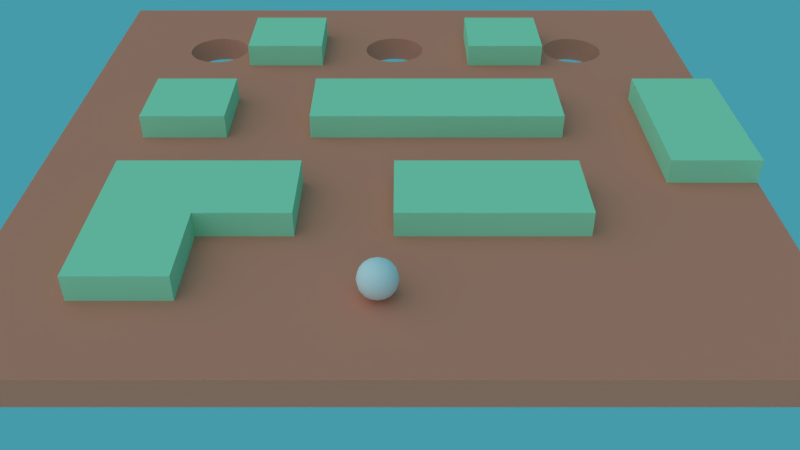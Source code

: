 # Source: Game.blend  (saved by Blender 2.71.0; exported with 4.5.12 LTS)
import bpy
from mathutils import Matrix  # noqa: F401  (used for matrix-valued properties, if any)

bpy.ops.wm.read_factory_settings(use_empty=True)
scene = bpy.context.scene
scene.name = 'Scene1'

# ---- collections
col_collection_1 = bpy.data.collections.new('Collection 1'); scene.collection.children.link(col_collection_1)

# ---- materials (node trees are filled in below, after node groups)
mat_material_001 = bpy.data.materials.new('Material.001')
mat_material_001.alpha_threshold = 0.0
mat_material_001.use_transparent_shadow = False
mat_material_001.diffuse_color = (0.3894, 0.8, 0.5132, 1.0)
mat_material_001.roughness = 0.5
mat_material_001.line_color = (0.0, 0.0, 0.0, 1.0)
mat_grey = bpy.data.materials.new('grey')
mat_grey.alpha_threshold = 0.0
mat_grey.use_transparent_shadow = False
mat_grey.roughness = 0.5
mat_grey.line_color = (0.0, 0.0, 0.0, 1.0)
mat_material = bpy.data.materials.new('Material')
mat_material.alpha_threshold = 0.0
mat_material.use_transparent_shadow = False
mat_material.diffuse_color = (0.8, 0.2672, 0.1794, 1.0)
mat_material.roughness = 0.5
mat_material.line_color = (0.0, 0.0, 0.0, 1.0)

# ---- material node trees

# ---- world
world_world = bpy.data.worlds.new('World'); scene.world = world_world
world_world.color = (0.05953, 0.3268, 0.402)
world_world.use_sun_shadow = False
world_world.sun_shadow_jitter_overblur = 0.0
world_world.cycles.sampling_method = 'MANUAL'
world_world.cycles.sample_map_resolution = 256

# ---- cameras
cam_camera = bpy.data.cameras.new('Camera')
cam_camera.clip_end = 100.0
cam_camera.lens = 35.0
cam_camera.sensor_width = 32.0
cam_camera.sensor_height = 18.0
cam_camera.display_size = 2.0
cam_camera.dof.focus_distance = 0.0
cam_camera.dof.aperture_fstop = 128.0

# ---- lights
light_hemi = bpy.data.lights.new('Hemi', 'SUN')
light_hemi.color = (1.0, 0.554, 0.4193)
light_hemi.transmission_factor = 0.0
light_hemi.angle = 0.1993
light_hemi.energy = 0.1
light_hemi.shadow_buffer_clip_start = 0.5
light_hemi.shadow_soft_size = 0.1
light_hemi.shadow_cascade_max_distance = 1000.0
light_hemi.cycles.use_multiple_importance_sampling = False
light_sun = bpy.data.lights.new('Sun', 'SUN')
light_sun.transmission_factor = 0.0
light_sun.angle = 2.214
light_sun.energy = 1.0
light_sun.shadow_buffer_clip_start = 0.5
light_sun.shadow_soft_size = 2.0
light_sun.shadow_cascade_max_distance = 1000.0
light_sun.cycles.use_multiple_importance_sampling = False

# ---- meshes
me_plane_001 = bpy.data.meshes.new('Plane.001')
me_plane_001.from_pydata([(-0.25, 0.75, 0.07167), (-0.25, -0.25, 0.07167), (0.75, -0.25, 0.07167), (0.25, -0.25, 0.07167), (-0.75, -0.25, 0.07167), (1.0, 0.0, 0.0), (-0.75, -0.75, 0.07167), (0.0, 0.0, 0.0), (-0.75, 0.25, 0.07167), (-0.25, 0.25, 0.07167), (0.25, 0.75, 0.07167), (0.25, 0.25, 0.07167), (0.75, 0.25, 0.07167), (0.25, 0.5, 0.07167), (0.5, 0.25, 0.07167), (0.5, 0.75, 0.07167), (-0.25, 0.5, 0.07167), (0.0, -0.5, 0.0), (-0.5, 0.0, 0.0), (0.5, 0.0, 0.0), (0.5, -0.5, 0.0), (-0.5, -0.5, 0.0), (-0.5, 0.5, 0.0), (0.5, 0.5, 0.0), (-0.5, 0.25, 0.07167), (-0.5, 0.75, 0.07167), (-0.25, -0.5, 0.07167), (-0.75, -0.5, 0.07167), (-0.5, -0.75, 0.07167), (-0.5, -0.25, 0.07167), (1.0, -0.25, 0.0), (0.25, -0.5, 0.07167), (0.5, -0.25, 0.07167), (0.0, -0.25, 0.0), (-0.75, 0.0, 0.0), (0.25, 0.0, 0.0), (0.75, 0.0, 0.07167), (-0.25, 0.0, 0.07167), (1.0, 0.25, 0.0), (0.0, 0.25, 0.07167), (1.0, 0.25, 0.07167), (0.25, 0.0, 0.07167), (-0.75, 0.0, 0.07167), (0.0, -0.25, 0.07167), (0.0, 0.25, 0.0), (1.0, -0.25, 0.07167), (-0.25, 0.0, 0.0), (0.75, 0.0, 0.0), (0.5, -0.25, 0.0), (0.5, 0.5, 0.07167), (0.25, -0.5, 0.0), (-0.5, 0.5, 0.07167), (-0.5, -0.25, 0.0), (-0.5, -0.75, 0.0), (-0.75, -0.5, 0.0), (-0.25, -0.5, 0.0), (-0.5, 0.75, 0.0), (-0.5, 0.25, 0.0), (-0.5, -0.5, 0.07167), (-0.25, 0.5, 0.0), (0.5, 0.75, 0.0), (0.5, 0.25, 0.0), (0.25, 0.5, 0.0), (0.5, -0.5, 0.07167), (0.75, 0.25, 0.0), (0.25, 0.25, 0.0), (0.25, 0.75, 0.0), (-0.25, 0.25, 0.0), (-0.75, 0.25, 0.0), (0.5, 0.0, 0.07167), (-0.5, 0.0, 0.07167), (-0.75, -0.75, 0.0), (-0.75, -0.25, 0.0), (0.0, -0.5, 0.07167), (0.0, 0.0, 0.07167), (0.25, -0.25, 0.0), (0.75, -0.25, 0.0), (-0.25, -0.25, 0.0), (-0.25, 0.75, 0.0), (1.0, 0.0, 0.07167)], [], [(30, 5, 79, 45), (34, 18, 70, 42), (17, 50, 31, 73), (76, 47, 5, 30), (19, 61, 14, 69), (71, 53, 28, 6), (47, 76, 2, 36), (61, 65, 11, 14), (71, 54, 21, 53), (78, 56, 25, 0), (68, 34, 42, 8), (53, 21, 58, 28), (76, 30, 45, 2), (18, 57, 24, 70), (50, 20, 63, 31), (33, 17, 73, 43), (38, 64, 12, 40), (77, 52, 29, 1), (47, 64, 38, 5), (67, 46, 37, 9), (7, 44, 65, 35), (35, 65, 61, 19), (23, 60, 15, 49), (48, 75, 3, 32), (62, 66, 60, 23), (22, 59, 16, 51), (65, 44, 39, 11), (46, 67, 44, 7), (59, 78, 0, 16), (7, 35, 41, 74), (34, 68, 57, 18), (46, 7, 74, 37), (72, 54, 27, 4), (66, 62, 13, 10), (56, 22, 51, 25), (57, 68, 8, 24), (21, 55, 26, 58), (55, 77, 1, 26), (75, 33, 43, 3), (35, 19, 69, 41), (44, 67, 9, 39), (62, 23, 49, 13), (54, 72, 52, 21), (5, 38, 40, 79), (64, 47, 36, 12), (20, 48, 32, 63), (52, 72, 4, 29), (51, 16, 0, 25), (58, 26, 1, 29), (31, 63, 32, 3), (17, 33, 75, 50), (50, 75, 48, 20), (73, 31, 3, 43), (27, 58, 29, 4), (42, 70, 24, 8), (37, 74, 39, 9), (21, 52, 77, 55), (13, 49, 15, 10), (41, 69, 14, 11), (22, 56, 78, 59), (74, 41, 11, 39), (36, 79, 40, 12), (6, 28, 58, 27), (2, 45, 79, 36), (60, 66, 10, 15), (54, 71, 6, 27)])
me_plane_001.materials.append(mat_material_001)
me_plane_001.use_remesh_preserve_volume = False
me_plane_001.use_remesh_preserve_attributes = False
me_plane_001.use_mirror_vertex_groups = False
me_plane_001.update()
me_cube = bpy.data.meshes.new('Cube')
me_cube.from_pydata([(-1.0, -1.0, -1.0), (-1.0, 1.0, -1.0), (1.0, 1.0, -1.0), (1.0, -1.0, -1.0), (-1.0, -1.0, 1.0), (-1.0, 1.0, 1.0), (1.0, 1.0, 1.0), (1.0, -1.0, 1.0)], [], [(4, 5, 1, 0), (5, 6, 2, 1), (6, 7, 3, 2), (7, 4, 0, 3), (0, 1, 2, 3), (7, 6, 5, 4)])
me_cube.polygons.foreach_set('use_smooth', [True] * 6)
me_cube.materials.append(mat_grey)
me_cube.use_remesh_preserve_volume = False
me_cube.use_remesh_preserve_attributes = False
me_cube.use_mirror_vertex_groups = False
me_cube.update()
me_plane = bpy.data.meshes.new('Plane')
me_plane.from_pydata([(-10.0, -10.0, 0.0), (10.0, -10.0, 0.0), (-10.0, 10.0, 0.0), (10.0, 10.0, 0.0), (-10.0, 0.0, 0.0), (0.0, -10.0, 0.0), (10.0, 0.0, 0.0), (0.0, 10.0, 0.0), (0.0, 0.0, 0.0), (-10.0, -5.0, 0.0), (5.0, -10.0, 0.0), (10.0, 5.0, 0.0), (-5.0, 10.0, 0.0), (-10.0, 5.0, 0.0), (-5.0, -10.0, 0.0), (10.0, -5.0, 0.0), (5.0, 10.0, 0.0), (0.0, 5.0, 0.0), (0.0, -5.0, 0.0), (-5.0, 0.0, 0.0), (5.0, 0.0, 0.0), (5.0, -5.0, 0.0), (-5.0, -5.0, 0.0), (-5.0, 5.0, 0.0), (5.0, 5.0, 0.0), (-10.0, -7.5, 0.0), (7.5, -10.0, 0.0), (10.0, 7.5, 0.0), (-7.5, 10.0, 0.0), (-10.0, 2.5, 0.0), (-2.5, -10.0, 0.0), (10.0, -2.5, 0.0), (2.5, 10.0, 0.0), (0.0, 7.5, 0.0), (0.0, -2.5, 0.0), (-7.5, 0.0, 0.0), (2.5, 0.0, 0.0), (-10.0, -2.5, 0.0), (2.5, -10.0, 0.0), (10.0, 2.5, 0.0), (-2.5, 10.0, 0.0), (-10.0, 7.5, 0.0), (-7.5, -10.0, 0.0), (10.0, -7.5, 0.0), (7.5, 10.0, 0.0), (0.0, 2.5, 0.0), (0.0, -7.5, 0.0), (-2.5, 0.0, 0.0), (7.5, 0.0, 0.0), (5.0, -2.5, 0.0), (5.0, -7.5, 0.0), (2.5, -5.0, 0.0), (7.5, -5.0, 0.0), (-5.0, -2.5, 0.0), (-5.0, -7.5, 0.0), (-7.5, -5.0, 0.0), (-2.5, -5.0, 0.0), (-5.0, 7.5, 0.0), (-5.0, 2.5, 0.0), (-7.5, 5.0, 0.0), (-2.5, 5.0, 0.0), (5.0, 7.5, 0.0), (5.0, 2.5, 0.0), (2.5, 5.0, 0.0), (7.5, 5.0, 0.0), (7.5, 2.5, 0.0), (2.5, 2.5, 0.0), (2.5, 7.5, 0.0), (-2.5, 2.5, 0.0), (-7.5, 2.5, 0.0), (-7.5, 7.5, 0.0), (-2.5, -7.5, 0.0), (-7.5, -7.5, 0.0), (-7.5, -2.5, 0.0), (7.5, -7.5, 0.0), (2.5, -7.5, 0.0), (2.5, -2.5, 0.0), (7.5, -2.5, 0.0), (-2.5, -2.5, 0.0), (-2.5, 7.5, 0.0), (7.5, 7.5, 0.0), (-6.252, 7.254, -1.454e-05), (-6.447, 7.235, -1.454e-05), (-6.635, 7.178, -1.454e-05), (-6.808, 7.085, -1.454e-05), (-6.959, 6.961, -1.454e-05), (-7.084, 6.81, -1.454e-05), (-7.176, 6.637, -1.454e-05), (-7.233, 6.449, -1.454e-05), (-7.252, 6.254, -1.454e-05), (-7.233, 6.059, -1.454e-05), (-7.176, 5.871, -1.454e-05), (-7.084, 5.698, -1.454e-05), (-6.959, 5.547, -1.454e-05), (-6.808, 5.423, -1.454e-05), (-6.635, 5.33, -1.454e-05), (-6.447, 5.273, -1.454e-05), (-6.252, 5.254, -1.454e-05), (-6.057, 5.273, -1.454e-05), (-5.87, 5.33, -1.454e-05), (-5.697, 5.423, -1.454e-05), (-5.545, 5.547, -1.454e-05), (-5.421, 5.698, -1.454e-05), (-5.328, 5.871, -1.454e-05), (-5.271, 6.059, -1.454e-05), (-5.252, 6.254, -1.454e-05), (-5.271, 6.449, -1.454e-05), (-5.328, 6.637, -1.454e-05), (-5.421, 6.81, -1.454e-05), (-5.545, 6.961, -1.454e-05), (-5.697, 7.085, -1.454e-05), (-5.87, 7.178, -1.454e-05), (-6.057, 7.235, -1.454e-05), (-0.03409, 7.284, -1.454e-05), (-0.2292, 7.264, -1.454e-05), (-0.4168, 7.207, -1.454e-05), (-0.5897, 7.115, -1.454e-05), (-0.7412, 6.991, -1.454e-05), (-0.8656, 6.839, -1.454e-05), (-0.958, 6.666, -1.454e-05), (-1.015, 6.479, -1.454e-05), (-1.034, 6.284, -1.454e-05), (-1.015, 6.088, -1.454e-05), (-0.958, 5.901, -1.454e-05), (-0.8656, 5.728, -1.454e-05), (-0.7412, 5.576, -1.454e-05), (-0.5897, 5.452, -1.454e-05), (-0.4168, 5.36, -1.454e-05), (-0.2292, 5.303, -1.454e-05), (-0.03409, 5.284, -1.454e-05), (0.161, 5.303, -1.454e-05), (0.3486, 5.36, -1.454e-05), (0.5215, 5.452, -1.454e-05), (0.673, 5.576, -1.454e-05), (0.7974, 5.728, -1.454e-05), (0.8898, 5.901, -1.454e-05), (0.9467, 6.088, -1.454e-05), (0.9659, 6.284, -1.454e-05), (0.9467, 6.479, -1.454e-05), (0.8898, 6.666, -1.454e-05), (0.7974, 6.839, -1.454e-05), (0.673, 6.991, -1.454e-05), (0.5215, 7.115, -1.454e-05), (0.3486, 7.207, -1.454e-05), (0.161, 7.264, -1.454e-05), (6.264, 7.241, -1.454e-05), (6.069, 7.222, -1.454e-05), (5.882, 7.165, -1.454e-05), (5.709, 7.073, -1.454e-05), (5.557, 6.948, -1.454e-05), (5.433, 6.797, -1.454e-05), (5.34, 6.624, -1.454e-05), (5.284, 6.436, -1.454e-05), (5.264, 6.241, -1.454e-05), (5.284, 6.046, -1.454e-05), (5.34, 5.859, -1.454e-05), (5.433, 5.686, -1.454e-05), (5.557, 5.534, -1.454e-05), (5.709, 5.41, -1.454e-05), (5.882, 5.317, -1.454e-05), (6.069, 5.26, -1.454e-05), (6.264, 5.241, -1.454e-05), (6.459, 5.26, -1.454e-05), (6.647, 5.317, -1.454e-05), (6.82, 5.41, -1.454e-05), (6.971, 5.534, -1.454e-05), (7.096, 5.686, -1.454e-05), (7.188, 5.859, -1.454e-05), (7.245, 6.046, -1.454e-05), (7.264, 6.241, -1.454e-05), (7.245, 6.436, -1.454e-05), (7.188, 6.624, -1.454e-05), (7.096, 6.797, -1.454e-05), (6.971, 6.948, -1.454e-05), (6.82, 7.073, -1.454e-05), (6.647, 7.165, -1.454e-05), (6.459, 7.222, -1.454e-05), (-10.0, -10.0, 0.8032), (10.0, -10.0, 0.8032), (-10.0, 10.0, 0.8032), (10.0, 10.0, 0.8032), (-10.0, -4.768e-07, 0.8032), (-5.43e-07, -10.0, 0.8032), (10.0, -4.768e-07, 0.8032), (-5.43e-07, 10.0, 0.8032), (-5.43e-07, -4.768e-07, 0.8032), (-10.0, -5.0, 0.8032), (5.0, -10.0, 0.8032), (10.0, 5.0, 0.8032), (-5.0, 10.0, 0.8032), (-10.0, 5.0, 0.8032), (-5.0, -10.0, 0.8032), (10.0, -5.0, 0.8032), (5.0, 10.0, 0.8032), (-5.43e-07, 5.0, 0.8032), (-5.43e-07, -5.0, 0.8032), (-5.0, -4.768e-07, 0.8032), (5.0, -4.768e-07, 0.8032), (5.0, -5.0, 0.8032), (-5.0, -5.0, 0.8032), (-5.0, 5.0, 0.8032), (5.0, 5.0, 0.8032), (-10.0, -7.5, 0.8032), (7.5, -10.0, 0.8032), (10.0, 7.5, 0.8032), (-7.5, 10.0, 0.8032), (-10.0, 2.5, 0.8032), (-2.5, -10.0, 0.8032), (10.0, -2.5, 0.8032), (2.5, 10.0, 0.8032), (-5.43e-07, 7.5, 0.8032), (-5.43e-07, -2.5, 0.8032), (-7.5, -4.768e-07, 0.8032), (2.5, -4.768e-07, 0.8032), (-10.0, -2.5, 0.8032), (2.5, -10.0, 0.8032), (10.0, 2.5, 0.8032), (-2.5, 10.0, 0.8032), (-10.0, 7.5, 0.8032), (-7.5, -10.0, 0.8032), (10.0, -7.5, 0.8032), (7.5, 10.0, 0.8032), (-5.43e-07, 2.5, 0.8032), (-5.43e-07, -7.5, 0.8032), (-2.5, -4.768e-07, 0.8032), (7.5, -4.768e-07, 0.8032), (5.0, -2.5, 0.8032), (5.0, -7.5, 0.8032), (2.5, -5.0, 0.8032), (7.5, -5.0, 0.8032), (-5.0, -2.5, 0.8032), (-5.0, -7.5, 0.8032), (-7.5, -5.0, 0.8032), (-2.5, -5.0, 0.8032), (-5.0, 7.5, 0.8032), (-5.0, 2.5, 0.8032), (-7.5, 5.0, 0.8032), (-2.5, 5.0, 0.8032), (5.0, 7.5, 0.8032), (5.0, 2.5, 0.8032), (2.5, 5.0, 0.8032), (7.5, 5.0, 0.8032), (7.5, 2.5, 0.8032), (2.5, 2.5, 0.8032), (2.5, 7.5, 0.8032), (-2.5, 2.5, 0.8032), (-7.5, 2.5, 0.8032), (-7.5, 7.5, 0.8032), (-2.5, -7.5, 0.8032), (-7.5, -7.5, 0.8032), (-7.5, -2.5, 0.8032), (7.5, -7.5, 0.8032), (2.5, -7.5, 0.8032), (2.5, -2.5, 0.8032), (7.5, -2.5, 0.8032), (-2.5, -2.5, 0.8032), (-2.5, 7.5, 0.8032), (7.5, 7.5, 0.8032), (-6.252, 7.254, 0.8031), (-6.447, 7.235, 0.8031), (-6.635, 7.178, 0.8031), (-6.808, 7.085, 0.8031), (-6.959, 6.961, 0.8031), (-7.084, 6.81, 0.8031), (-7.176, 6.637, 0.8031), (-7.233, 6.449, 0.8031), (-7.252, 6.254, 0.8031), (-7.233, 6.059, 0.8031), (-7.176, 5.871, 0.8031), (-7.084, 5.698, 0.8031), (-6.959, 5.547, 0.8031), (-6.808, 5.423, 0.8031), (-6.635, 5.33, 0.8031), (-6.447, 5.273, 0.8031), (-6.252, 5.254, 0.8031), (-6.057, 5.273, 0.8031), (-5.87, 5.33, 0.8031), (-5.697, 5.423, 0.8031), (-5.545, 5.547, 0.8031), (-5.421, 5.698, 0.8031), (-5.328, 5.871, 0.8031), (-5.271, 6.059, 0.8031), (-5.252, 6.254, 0.8031), (-5.271, 6.449, 0.8031), (-5.328, 6.637, 0.8031), (-5.421, 6.81, 0.8031), (-5.545, 6.961, 0.8031), (-5.697, 7.085, 0.8031), (-5.87, 7.178, 0.8031), (-6.057, 7.235, 0.8031), (-0.0341, 7.284, 0.8031), (-0.2292, 7.264, 0.8031), (-0.4168, 7.207, 0.8031), (-0.5897, 7.115, 0.8031), (-0.7412, 6.991, 0.8031), (-0.8656, 6.839, 0.8031), (-0.958, 6.666, 0.8031), (-1.015, 6.479, 0.8031), (-1.034, 6.284, 0.8031), (-1.015, 6.088, 0.8031), (-0.958, 5.901, 0.8031), (-0.8656, 5.728, 0.8031), (-0.7412, 5.576, 0.8031), (-0.5897, 5.452, 0.8031), (-0.4168, 5.36, 0.8031), (-0.2292, 5.303, 0.8031), (-0.03409, 5.284, 0.8031), (0.161, 5.303, 0.8031), (0.3486, 5.36, 0.8031), (0.5215, 5.452, 0.8031), (0.673, 5.576, 0.8031), (0.7974, 5.728, 0.8031), (0.8898, 5.901, 0.8031), (0.9467, 6.088, 0.8031), (0.9659, 6.284, 0.8031), (0.9467, 6.479, 0.8031), (0.8898, 6.666, 0.8031), (0.7974, 6.839, 0.8031), (0.673, 6.991, 0.8031), (0.5215, 7.115, 0.8031), (0.3486, 7.207, 0.8031), (0.161, 7.264, 0.8031), (6.264, 7.241, 0.8031), (6.069, 7.222, 0.8031), (5.882, 7.165, 0.8031), (5.709, 7.073, 0.8031), (5.557, 6.948, 0.8031), (5.433, 6.797, 0.8031), (5.34, 6.624, 0.8031), (5.284, 6.436, 0.8031), (5.264, 6.241, 0.8031), (5.284, 6.046, 0.8031), (5.34, 5.859, 0.8031), (5.433, 5.686, 0.8031), (5.557, 5.534, 0.8031), (5.709, 5.41, 0.8031), (5.882, 5.317, 0.8031), (6.069, 5.26, 0.8031), (6.264, 5.241, 0.8031), (6.459, 5.26, 0.8031), (6.647, 5.317, 0.8031), (6.82, 5.41, 0.8031), (6.971, 5.534, 0.8031), (7.096, 5.686, 0.8031), (7.188, 5.859, 0.8031), (7.245, 6.046, 0.8031), (7.264, 6.241, 0.8031), (7.245, 6.436, 0.8031), (7.188, 6.624, 0.8031), (7.096, 6.797, 0.8031), (6.971, 6.948, 0.8031), (6.82, 7.073, 0.8031), (6.647, 7.165, 0.8031), (6.459, 7.222, 0.8031)], [], [(80, 44, 3, 27), (79, 40, 7, 33), (78, 47, 8, 34), (77, 48, 6, 31), (76, 36, 20, 49), (75, 51, 21, 50), (74, 52, 15, 43), (73, 35, 19, 53), (72, 55, 22, 54), (71, 56, 18, 46), (70, 28, 12, 57), (69, 59, 23, 58), (68, 60, 17, 45), (67, 32, 16, 61), (66, 63, 24, 62), (65, 64, 11, 39), (62, 24, 64, 65), (20, 62, 65, 48), (48, 65, 39, 6), (45, 17, 63, 66), (8, 45, 66, 36), (36, 66, 62, 20), (33, 7, 32, 67), (63, 67, 61, 24), (58, 23, 60, 68), (19, 58, 68, 47), (47, 68, 45, 8), (29, 13, 59, 69), (4, 29, 69, 35), (35, 69, 58, 19), (41, 2, 28, 70), (13, 41, 70, 59), (54, 22, 56, 71), (14, 54, 71, 30), (30, 71, 46, 5), (25, 9, 55, 72), (0, 25, 72, 42), (42, 72, 54, 14), (37, 4, 35, 73), (9, 37, 73, 55), (55, 73, 53, 22), (50, 21, 52, 74), (10, 50, 74, 26), (26, 74, 43, 1), (46, 18, 51, 75), (5, 46, 75, 38), (38, 75, 50, 10), (34, 8, 36, 76), (18, 34, 76, 51), (51, 76, 49, 21), (49, 20, 48, 77), (21, 49, 77, 52), (52, 77, 31, 15), (53, 19, 47, 78), (22, 53, 78, 56), (56, 78, 34, 18), (57, 12, 40, 79), (23, 57, 79, 60), (61, 16, 44, 80), (64, 80, 27, 11), (106, 57, 105), (106, 107, 57), (107, 108, 57), (108, 109, 57), (109, 110, 57), (110, 111, 57), (111, 112, 57), (70, 57, 81), (81, 82, 70), (82, 83, 70), (83, 84, 70), (84, 85, 70), (85, 86, 70), (86, 87, 70), (87, 88, 70), (59, 70, 89), (89, 70, 88), (81, 57, 112), (23, 104, 105), (90, 59, 89), (23, 103, 104), (91, 59, 90), (23, 102, 103), (92, 59, 91), (23, 101, 102), (93, 59, 92), (23, 100, 101), (94, 59, 93), (23, 99, 100), (95, 59, 94), (23, 98, 99), (96, 59, 95), (23, 97, 98), (97, 59, 96), (23, 59, 97), (105, 57, 23), (141, 67, 140), (141, 142, 67), (142, 33, 67), (142, 143, 33), (143, 144, 33), (144, 113, 33), (79, 121, 60), (67, 137, 138), (114, 115, 33), (115, 116, 79), (116, 117, 79), (67, 139, 140), (17, 127, 128), (114, 33, 113), (118, 119, 79), (17, 132, 63), (119, 120, 79), (63, 137, 67), (120, 121, 79), (63, 136, 137), (122, 60, 121), (63, 135, 136), (123, 60, 122), (63, 134, 135), (124, 60, 123), (63, 133, 134), (125, 60, 124), (63, 132, 133), (126, 60, 125), (131, 132, 17), (127, 60, 126), (130, 131, 17), (60, 127, 17), (129, 130, 17), (33, 115, 79), (67, 138, 139), (118, 79, 117), (17, 128, 129), (24, 61, 153), (152, 61, 151), (151, 61, 150), (150, 61, 149), (149, 61, 148), (148, 61, 147), (147, 61, 146), (146, 61, 145), (169, 80, 64), (145, 80, 176), (176, 80, 175), (175, 80, 174), (174, 80, 173), (173, 80, 172), (172, 80, 171), (171, 80, 170), (170, 80, 169), (257, 204, 180, 221), (145, 61, 80), (168, 169, 64), (24, 153, 154), (167, 168, 64), (24, 154, 155), (166, 167, 64), (24, 155, 156), (165, 166, 64), (24, 156, 157), (24, 157, 158), (164, 165, 64), (24, 158, 159), (163, 164, 64), (162, 163, 64), (24, 159, 160), (24, 160, 161), (161, 162, 64), (24, 161, 64), (153, 61, 152), (256, 210, 184, 217), (255, 211, 185, 224), (254, 208, 183, 225), (253, 226, 197, 213), (252, 227, 198, 228), (251, 220, 192, 229), (250, 230, 196, 212), (249, 231, 199, 232), (248, 223, 195, 233), (247, 234, 189, 205), (246, 235, 200, 236), (245, 222, 194, 237), (244, 238, 193, 209), (243, 239, 201, 240), (242, 216, 188, 241), (239, 242, 241, 201), (197, 225, 242, 239), (225, 183, 216, 242), (222, 243, 240, 194), (185, 213, 243, 222), (213, 197, 239, 243), (210, 244, 209, 184), (240, 201, 238, 244), (235, 245, 237, 200), (196, 224, 245, 235), (224, 185, 222, 245), (206, 246, 236, 190), (181, 212, 246, 206), (212, 196, 235, 246), (218, 247, 205, 179), (190, 236, 247, 218), (231, 248, 233, 199), (191, 207, 248, 231), (207, 182, 223, 248), (202, 249, 232, 186), (177, 219, 249, 202), (219, 191, 231, 249), (214, 250, 212, 181), (186, 232, 250, 214), (232, 199, 230, 250), (227, 251, 229, 198), (187, 203, 251, 227), (203, 178, 220, 251), (223, 252, 228, 195), (182, 215, 252, 223), (215, 187, 227, 252), (211, 253, 213, 185), (195, 228, 253, 211), (228, 198, 226, 253), (226, 254, 225, 197), (198, 229, 254, 226), (229, 192, 208, 254), (230, 255, 224, 196), (199, 233, 255, 230), (233, 195, 211, 255), (234, 256, 217, 189), (200, 237, 256, 234), (238, 257, 221, 193), (241, 188, 204, 257), (283, 282, 234), (283, 234, 284), (284, 234, 285), (285, 234, 286), (286, 234, 287), (287, 234, 288), (288, 234, 289), (247, 258, 234), (258, 247, 259), (259, 247, 260), (260, 247, 261), (261, 247, 262), (262, 247, 263), (263, 247, 264), (264, 247, 265), (236, 266, 247), (266, 265, 247), (258, 289, 234), (200, 282, 281), (267, 266, 236), (200, 281, 280), (268, 267, 236), (200, 280, 279), (269, 268, 236), (200, 279, 278), (270, 269, 236), (200, 278, 277), (271, 270, 236), (200, 277, 276), (272, 271, 236), (200, 276, 275), (273, 272, 236), (200, 275, 274), (274, 273, 236), (200, 274, 236), (282, 200, 234), (318, 317, 244), (318, 244, 319), (319, 244, 210), (319, 210, 320), (320, 210, 321), (321, 210, 290), (256, 237, 298), (244, 315, 314), (291, 210, 292), (292, 256, 293), (293, 256, 294), (244, 317, 316), (194, 305, 304), (291, 290, 210), (295, 256, 296), (194, 240, 309), (296, 256, 297), (240, 244, 314), (297, 256, 298), (240, 314, 313), (299, 298, 237), (240, 313, 312), (300, 299, 237), (240, 312, 311), (301, 300, 237), (240, 311, 310), (302, 301, 237), (240, 310, 309), (303, 302, 237), (308, 194, 309), (304, 303, 237), (307, 194, 308), (237, 194, 304), (306, 194, 307), (210, 256, 292), (244, 316, 315), (295, 294, 256), (194, 306, 305), (201, 330, 238), (329, 328, 238), (328, 327, 238), (327, 326, 238), (326, 325, 238), (325, 324, 238), (324, 323, 238), (323, 322, 238), (346, 241, 257), (322, 353, 257), (353, 352, 257), (352, 351, 257), (351, 350, 257), (350, 349, 257), (349, 348, 257), (348, 347, 257), (347, 346, 257), (322, 257, 238), (345, 241, 346), (201, 331, 330), (344, 241, 345), (201, 332, 331), (343, 241, 344), (201, 333, 332), (342, 241, 343), (201, 334, 333), (201, 335, 334), (341, 241, 342), (201, 336, 335), (340, 241, 341), (339, 241, 340), (201, 337, 336), (201, 338, 337), (338, 241, 339), (201, 241, 338), (330, 329, 238), (172, 171, 348, 349), (143, 142, 319, 320), (111, 110, 287, 288), (98, 97, 274, 275), (159, 158, 335, 336), (130, 129, 306, 307), (5, 38, 215, 182), (146, 145, 322, 323), (117, 116, 293, 294), (85, 84, 261, 262), (38, 10, 187, 215), (173, 172, 349, 350), (144, 143, 320, 321), (112, 111, 288, 289), (9, 25, 202, 186), (25, 0, 177, 202), (160, 159, 336, 337), (131, 130, 307, 308), (99, 98, 275, 276), (6, 39, 216, 183), (147, 146, 323, 324), (118, 117, 294, 295), (86, 85, 262, 263), (39, 11, 188, 216), (174, 173, 350, 351), (10, 26, 203, 187), (113, 144, 321, 290), (81, 112, 289, 258), (26, 1, 178, 203), (161, 160, 337, 338), (132, 131, 308, 309), (100, 99, 276, 277), (7, 40, 217, 184), (148, 147, 324, 325), (119, 118, 295, 296), (87, 86, 263, 264), (40, 12, 189, 217), (175, 174, 351, 352), (11, 27, 204, 188), (27, 3, 180, 204), (162, 161, 338, 339), (133, 132, 309, 310), (101, 100, 277, 278), (2, 41, 218, 179), (149, 148, 325, 326), (120, 119, 296, 297), (88, 87, 264, 265), (41, 13, 190, 218), (176, 175, 352, 353), (12, 28, 205, 189), (28, 2, 179, 205), (163, 162, 339, 340), (134, 133, 310, 311), (102, 101, 278, 279), (0, 42, 219, 177), (150, 149, 326, 327), (121, 120, 297, 298), (89, 88, 265, 266), (42, 14, 191, 219), (145, 176, 353, 322), (13, 29, 206, 190), (29, 4, 181, 206), (164, 163, 340, 341), (135, 134, 311, 312), (103, 102, 279, 280), (1, 43, 220, 178), (122, 121, 298, 299), (90, 89, 266, 267), (43, 15, 192, 220), (151, 150, 327, 328), (14, 30, 207, 191), (30, 5, 182, 207), (165, 164, 341, 342), (136, 135, 312, 313), (104, 103, 280, 281), (3, 44, 221, 180), (44, 16, 193, 221), (152, 151, 328, 329), (123, 122, 299, 300), (91, 90, 267, 268), (15, 31, 208, 192), (31, 6, 183, 208), (166, 165, 342, 343), (137, 136, 313, 314), (105, 104, 281, 282), (153, 152, 329, 330), (124, 123, 300, 301), (92, 91, 268, 269), (16, 32, 209, 193), (32, 7, 184, 209), (167, 166, 343, 344), (138, 137, 314, 315), (106, 105, 282, 283), (154, 153, 330, 331), (125, 124, 301, 302), (93, 92, 269, 270), (114, 113, 290, 291), (168, 167, 344, 345), (139, 138, 315, 316), (107, 106, 283, 284), (155, 154, 331, 332), (126, 125, 302, 303), (94, 93, 270, 271), (169, 168, 345, 346), (140, 139, 316, 317), (108, 107, 284, 285), (156, 155, 332, 333), (127, 126, 303, 304), (95, 94, 271, 272), (82, 81, 258, 259), (170, 169, 346, 347), (141, 140, 317, 318), (109, 108, 285, 286), (157, 156, 333, 334), (128, 127, 304, 305), (96, 95, 272, 273), (83, 82, 259, 260), (115, 114, 291, 292), (171, 170, 347, 348), (142, 141, 318, 319), (110, 109, 286, 287), (158, 157, 334, 335), (129, 128, 305, 306), (97, 96, 273, 274), (4, 37, 214, 181), (37, 9, 186, 214), (116, 115, 292, 293), (84, 83, 260, 261)])
me_plane.materials.append(mat_material)
me_plane.use_remesh_preserve_volume = False
me_plane.use_remesh_preserve_attributes = False
me_plane.use_mirror_vertex_groups = False
me_plane.update()

# ---- objects
ob_plane = bpy.data.objects.new('Plane', me_plane_001)
ob_lighting = bpy.data.objects.new('Lighting', None)
ob_hemi = bpy.data.objects.new('Hemi', light_hemi)
ob_source1 = bpy.data.objects.new('Source1', light_sun)
ob_camera1 = bpy.data.objects.new('Camera1', cam_camera)
ob_ball1 = bpy.data.objects.new('Ball1', me_cube)
ob_plane1 = bpy.data.objects.new('Plane1', me_plane)

# ---- transforms, parenting, visibility, modifiers, constraints
ob_plane.location = (0.0, 0.0, 0.8031)
ob_plane.scale = (10.0, 10.0, 10.0)
ob_plane.lineart.crease_threshold = 0.0
ob_lighting.location = (0.0, 0.0, 0.0)
ob_lighting.empty_image_offset = (0.0, 0.0)
ob_lighting.hide_viewport = True
ob_lighting.lineart.crease_threshold = 0.0
ob_hemi.parent = ob_lighting
ob_hemi.matrix_parent_inverse = Matrix(((1.0, 0.0, 0.0, -0.4119), (0.0, 1.0, 0.0, 0.06982), (0.0, 0.0, 1.0, -0.849), (0.0, 0.0, 0.0, 1.0)))
ob_hemi.location = (0.0, 0.0, 0.0)
ob_hemi.rotation_euler = (-2.62, -0.6034, -1.417)
ob_hemi.hide_viewport = True
ob_hemi.lineart.crease_threshold = 0.0
ob_source1.parent = ob_lighting
ob_source1.matrix_parent_inverse = Matrix(((1.0, 0.0, 0.0, -0.4119), (0.0, 1.0, 0.0, 0.06982), (0.0, 0.0, 1.0, -0.849), (0.0, 0.0, 0.0, 1.0)))
ob_source1.location = (-16.62, -9.587, 15.98)
ob_source1.rotation_euler = (-0.8727, 0.0, 2.094)
ob_source1.hide_viewport = True
ob_source1.lineart.crease_threshold = 0.0
ob_camera1.location = (0.161, -22.79, 13.79)
ob_camera1.rotation_euler = (0.9532, 1.81e-16, 9.346e-17)
ob_camera1.lineart.crease_threshold = 0.0
ob_ball1.location = (-0.3484, -7.314, 1.303)
ob_ball1.scale = (0.5, 0.5, 0.5)
ob_ball1.lineart.crease_threshold = 0.0
_m = ob_ball1.modifiers.new('Subsurf', 'SUBSURF')
_m.uv_smooth = 'PRESERVE_CORNERS'
_m.quality = 2
_m.levels = 3
_m.show_only_control_edges = False
_m = ob_ball1.modifiers.new('Cast', 'CAST')
_m.factor = 1.0
_m.radius = 1.0
ob_plane1.location = (0.0, 0.0, 0.0)
ob_plane1.lineart.crease_threshold = 0.0

# ---- collection membership
col_collection_1.objects.link(ob_plane)
col_collection_1.objects.link(ob_lighting)
col_collection_1.objects.link(ob_hemi)
col_collection_1.objects.link(ob_source1)
col_collection_1.objects.link(ob_camera1)
col_collection_1.objects.link(ob_ball1)
col_collection_1.objects.link(ob_plane1)

# ---- scene / render settings (as saved in the file)
scene.camera = ob_camera1
scene.frame_start = 1; scene.frame_end = 250; scene.frame_set(1)
scene.render.engine = 'BLENDER_EEVEE_NEXT'
scene.render.resolution_percentage = 50
scene.render.dither_intensity = 0.0
scene.cycles.use_denoising = False
scene.cycles.samples = 10
scene.cycles.sampling_pattern = 'TABULATED_SOBOL'
scene.cycles.light_sampling_threshold = 0.0
scene.cycles.use_adaptive_sampling = False
scene.cycles.use_light_tree = False
scene.cycles.blur_glossy = 0.0
scene.cycles.volume_bounces = 1
scene.cycles.pixel_filter_type = 'GAUSSIAN'
scene.cycles.sample_clamp_indirect = 0.0
scene.view_settings.view_transform = 'Standard'
bpy.context.view_layer.update()
